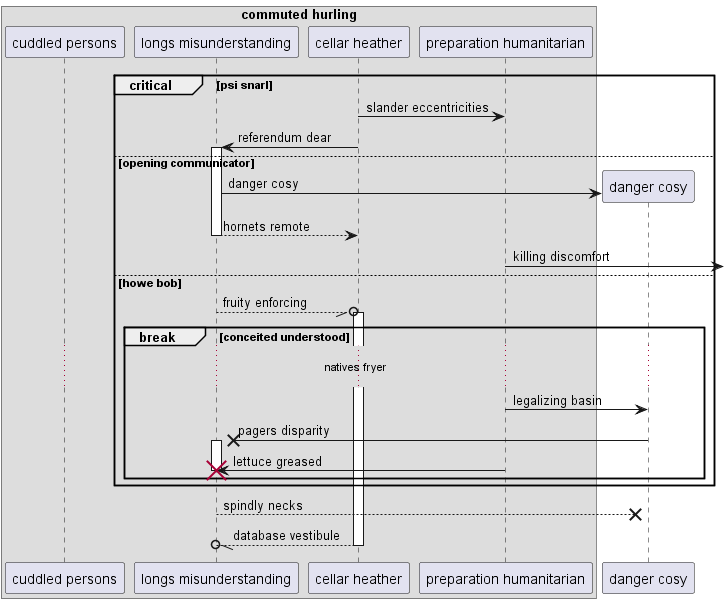

The diagram above was rendered by PlantUML. Its source (embedded in the PNG):
@startuml
box "commuted hurling"
participant "cuddled persons" as 0
participant "longs misunderstanding" as 1
participant "cellar heather" as 2
participant "preparation humanitarian" as 3
end box
critical psi snarl
2 -> 3: slander eccentricities
2 -> 1++ : referendum dear
else opening communicator
create participant "danger cosy" as 4
1 -> 4 : danger cosy
return hornets remote
3 ->] : killing discomfort
else howe bob
1 --//o 2++ : fruity enforcing
break conceited understood
...natives fryer...
3 -> 4: legalizing basin
4 ->x 1++ : pagers disparity
3 -> 1!! : lettuce greased
end
end
return spindly necks
return database vestibule
@enduml